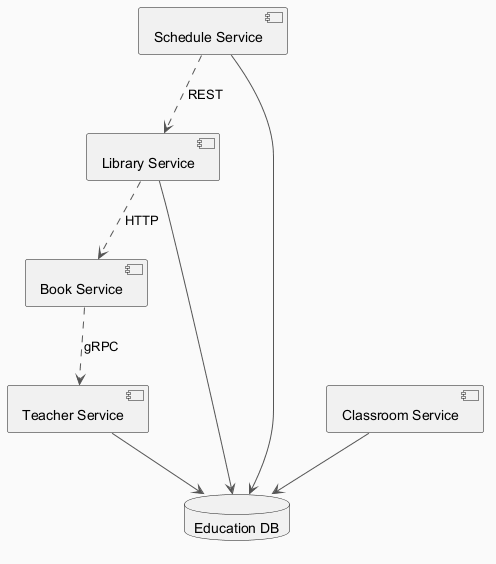

The diagram above was rendered by PlantUML. Its source (embedded in the PNG):
@startuml
skinparam backgroundColor #FAFAFA
skinparam classBackgroundColor #FFF3E0
skinparam classBorderColor #E65100
skinparam ArrowColor #555555
component "Schedule Service" as C_ScheduleService
component "Book Service" as C_BookService
component "Teacher Service" as C_TeacherService
component "Classroom Service" as C_ClassroomService
component "Library Service" as C_LibraryService
database "Education DB" as DB_education
C_ScheduleService --> DB_education
C_TeacherService --> DB_education
C_ClassroomService --> DB_education
C_LibraryService --> DB_education
C_LibraryService ..> C_BookService : HTTP
C_BookService ..> C_TeacherService : gRPC
C_ScheduleService ..> C_LibraryService : REST
@enduml